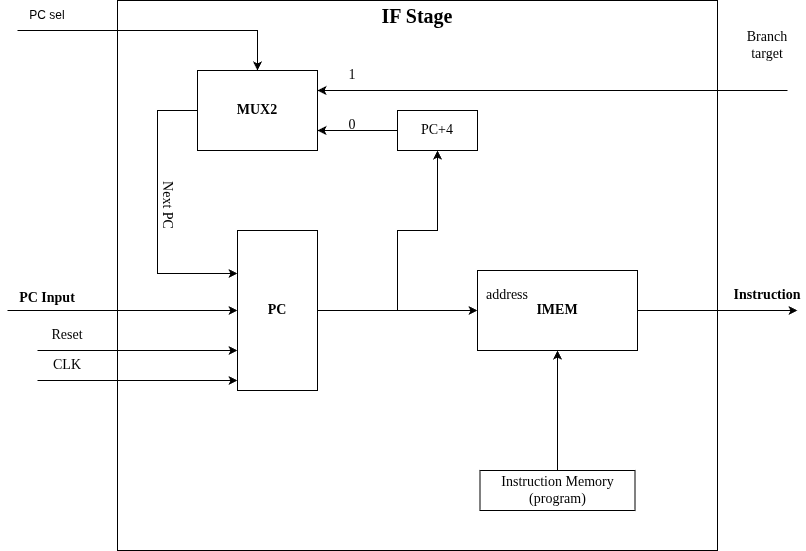

The diagram above was exported from draw.io. Its source (the exported page's mxGraphModel, read from the mxfile embedded in the PNG):
<mxGraphModel dx="1348" dy="759" grid="1" gridSize="10" guides="1" tooltips="1" connect="1" arrows="1" fold="1" page="1" pageScale="1" pageWidth="827" pageHeight="583" math="0" shadow="0">
  <root>
    <mxCell id="0" />
    <mxCell id="1" parent="0" />
    <mxCell id="x4_WGDt84Wvf4Raxh3la-15" parent="1" style="rounded=0;whiteSpace=wrap;html=1;movable=1;resizable=1;rotatable=1;deletable=1;editable=1;locked=0;connectable=1;" value="" vertex="1">
      <mxGeometry height="550" width="600" x="120" y="17" as="geometry" />
    </mxCell>
    <mxCell id="x4_WGDt84Wvf4Raxh3la-3" edge="1" parent="1" source="x4_WGDt84Wvf4Raxh3la-1" style="edgeStyle=orthogonalEdgeStyle;rounded=0;orthogonalLoop=1;jettySize=auto;html=1;fontFamily=Times New Roman;fontSize=14;" target="x4_WGDt84Wvf4Raxh3la-2">
      <mxGeometry relative="1" as="geometry" />
    </mxCell>
    <mxCell id="x4_WGDt84Wvf4Raxh3la-1" parent="1" style="rounded=0;whiteSpace=wrap;html=1;fontFamily=Times New Roman;fontSize=14;" value="&lt;b&gt;PC&lt;/b&gt;" vertex="1">
      <mxGeometry height="160" width="80" x="240" y="247" as="geometry" />
    </mxCell>
    <mxCell id="x4_WGDt84Wvf4Raxh3la-8" edge="1" parent="1" source="x4_WGDt84Wvf4Raxh3la-2" style="edgeStyle=orthogonalEdgeStyle;rounded=0;orthogonalLoop=1;jettySize=auto;html=1;fontFamily=Times New Roman;fontSize=14;">
      <mxGeometry relative="1" as="geometry">
        <mxPoint x="800" y="327" as="targetPoint" />
      </mxGeometry>
    </mxCell>
    <mxCell id="x4_WGDt84Wvf4Raxh3la-2" parent="1" style="rounded=0;whiteSpace=wrap;html=1;fontFamily=Times New Roman;fontSize=14;" value="&lt;b&gt;IMEM&lt;/b&gt;" vertex="1">
      <mxGeometry height="80" width="160" x="480" y="287" as="geometry" />
    </mxCell>
    <mxCell id="x4_WGDt84Wvf4Raxh3la-4" edge="1" parent="1" style="endArrow=classic;html=1;rounded=0;entryX=0;entryY=0.75;entryDx=0;entryDy=0;fontFamily=Times New Roman;fontSize=14;" target="x4_WGDt84Wvf4Raxh3la-1" value="">
      <mxGeometry height="50" relative="1" width="50" as="geometry">
        <mxPoint x="40" y="367" as="sourcePoint" />
        <mxPoint x="670" y="427" as="targetPoint" />
      </mxGeometry>
    </mxCell>
    <mxCell id="x4_WGDt84Wvf4Raxh3la-5" edge="1" parent="1" style="endArrow=classic;html=1;rounded=0;entryX=0;entryY=0.75;entryDx=0;entryDy=0;fontFamily=Times New Roman;fontSize=14;" value="">
      <mxGeometry height="50" relative="1" width="50" as="geometry">
        <mxPoint x="40" y="397" as="sourcePoint" />
        <mxPoint x="240" y="397" as="targetPoint" />
      </mxGeometry>
    </mxCell>
    <mxCell id="x4_WGDt84Wvf4Raxh3la-6" edge="1" parent="1" source="x4_WGDt84Wvf4Raxh3la-7" style="endArrow=classic;html=1;rounded=0;entryX=0.5;entryY=1;entryDx=0;entryDy=0;exitX=0.5;exitY=0;exitDx=0;exitDy=0;fontFamily=Times New Roman;fontSize=14;" target="x4_WGDt84Wvf4Raxh3la-2" value="">
      <mxGeometry height="50" relative="1" width="50" as="geometry">
        <mxPoint x="560" y="487" as="sourcePoint" />
        <mxPoint x="440" y="447" as="targetPoint" />
      </mxGeometry>
    </mxCell>
    <mxCell id="x4_WGDt84Wvf4Raxh3la-7" parent="1" style="rounded=0;whiteSpace=wrap;html=1;fontFamily=Times New Roman;fontSize=14;" value="Instruction Memory&lt;div&gt;(program)&lt;/div&gt;" vertex="1">
      <mxGeometry height="40" width="155" x="482.5" y="487" as="geometry" />
    </mxCell>
    <mxCell id="x4_WGDt84Wvf4Raxh3la-13" edge="1" parent="1" source="x4_WGDt84Wvf4Raxh3la-9" style="edgeStyle=orthogonalEdgeStyle;rounded=0;orthogonalLoop=1;jettySize=auto;html=1;fontFamily=Times New Roman;fontSize=14;" target="x4_WGDt84Wvf4Raxh3la-1">
      <mxGeometry relative="1" as="geometry">
        <Array as="points">
          <mxPoint x="160" y="127" />
          <mxPoint x="160" y="290" />
        </Array>
        <mxPoint x="230" y="327" as="targetPoint" />
      </mxGeometry>
    </mxCell>
    <mxCell id="x4_WGDt84Wvf4Raxh3la-9" parent="1" style="rounded=0;whiteSpace=wrap;html=1;fontFamily=Times New Roman;fontSize=14;" value="&lt;b&gt;MUX2&lt;/b&gt;" vertex="1">
      <mxGeometry height="80" width="120" x="200" y="87" as="geometry" />
    </mxCell>
    <mxCell id="x4_WGDt84Wvf4Raxh3la-11" edge="1" parent="1" source="x4_WGDt84Wvf4Raxh3la-10" style="edgeStyle=orthogonalEdgeStyle;rounded=0;orthogonalLoop=1;jettySize=auto;html=1;entryX=1;entryY=0.75;entryDx=0;entryDy=0;fontFamily=Times New Roman;fontSize=14;" target="x4_WGDt84Wvf4Raxh3la-9">
      <mxGeometry relative="1" as="geometry" />
    </mxCell>
    <mxCell id="x4_WGDt84Wvf4Raxh3la-10" parent="1" style="rounded=0;whiteSpace=wrap;html=1;fontFamily=Times New Roman;fontSize=14;" value="PC+4" vertex="1">
      <mxGeometry height="40" width="80" x="400" y="127" as="geometry" />
    </mxCell>
    <mxCell id="x4_WGDt84Wvf4Raxh3la-12" edge="1" parent="1" style="endArrow=classic;html=1;rounded=0;entryX=1;entryY=0.25;entryDx=0;entryDy=0;fontFamily=Times New Roman;fontSize=14;" target="x4_WGDt84Wvf4Raxh3la-9" value="">
      <mxGeometry height="50" relative="1" width="50" as="geometry">
        <Array as="points">
          <mxPoint x="350" y="107" />
        </Array>
        <mxPoint x="790" y="107" as="sourcePoint" />
        <mxPoint x="310" y="147" as="targetPoint" />
      </mxGeometry>
    </mxCell>
    <mxCell id="x4_WGDt84Wvf4Raxh3la-14" edge="1" parent="1" style="endArrow=classic;html=1;rounded=0;entryX=0.5;entryY=1;entryDx=0;entryDy=0;fontFamily=Times New Roman;fontSize=14;" target="x4_WGDt84Wvf4Raxh3la-10" value="">
      <mxGeometry height="50" relative="1" width="50" as="geometry">
        <Array as="points">
          <mxPoint x="400" y="247" />
          <mxPoint x="440" y="247" />
        </Array>
        <mxPoint x="400" y="327" as="sourcePoint" />
        <mxPoint x="360" y="327" as="targetPoint" />
      </mxGeometry>
    </mxCell>
    <mxCell id="x4_WGDt84Wvf4Raxh3la-16" parent="1" style="text;html=1;whiteSpace=wrap;strokeColor=none;fillColor=none;align=center;verticalAlign=middle;rounded=0;fontFamily=Times New Roman;fontSize=14;" value="Reset" vertex="1">
      <mxGeometry height="30" width="60" x="40" y="337" as="geometry" />
    </mxCell>
    <mxCell id="x4_WGDt84Wvf4Raxh3la-17" parent="1" style="text;html=1;whiteSpace=wrap;strokeColor=none;fillColor=none;align=center;verticalAlign=middle;rounded=0;fontFamily=Times New Roman;fontSize=14;" value="CLK" vertex="1">
      <mxGeometry height="30" width="60" x="40" y="367" as="geometry" />
    </mxCell>
    <mxCell id="x4_WGDt84Wvf4Raxh3la-18" parent="1" style="text;html=1;whiteSpace=wrap;strokeColor=none;fillColor=none;align=center;verticalAlign=middle;rounded=0;rotation=90;fontFamily=Times New Roman;fontSize=14;" value="Next PC" vertex="1">
      <mxGeometry height="30" width="60" x="140" y="207" as="geometry" />
    </mxCell>
    <mxCell id="x4_WGDt84Wvf4Raxh3la-19" parent="1" style="text;html=1;whiteSpace=wrap;strokeColor=none;fillColor=none;align=center;verticalAlign=middle;rounded=0;fontFamily=Times New Roman;fontSize=14;" value="1" vertex="1">
      <mxGeometry height="30" width="60" x="325" y="77" as="geometry" />
    </mxCell>
    <mxCell id="x4_WGDt84Wvf4Raxh3la-21" parent="1" style="text;html=1;whiteSpace=wrap;strokeColor=none;fillColor=none;align=center;verticalAlign=middle;rounded=0;fontFamily=Times New Roman;fontSize=14;" value="0" vertex="1">
      <mxGeometry height="30" width="30" x="340" y="127" as="geometry" />
    </mxCell>
    <mxCell id="x4_WGDt84Wvf4Raxh3la-22" parent="1" style="text;html=1;whiteSpace=wrap;strokeColor=none;fillColor=none;align=center;verticalAlign=middle;rounded=0;fontFamily=Times New Roman;fontSize=14;" value="Branch target" vertex="1">
      <mxGeometry height="30" width="60" x="740" y="47" as="geometry" />
    </mxCell>
    <mxCell id="x4_WGDt84Wvf4Raxh3la-23" parent="1" style="text;html=1;whiteSpace=wrap;strokeColor=none;fillColor=none;align=center;verticalAlign=middle;rounded=0;fontFamily=Times New Roman;fontSize=14;" value="address" vertex="1">
      <mxGeometry height="30" width="60" x="480" y="297" as="geometry" />
    </mxCell>
    <mxCell id="x4_WGDt84Wvf4Raxh3la-24" parent="1" style="text;html=1;whiteSpace=wrap;strokeColor=none;fillColor=none;align=center;verticalAlign=middle;rounded=0;fontFamily=Times New Roman;fontSize=14;" value="&lt;b&gt;Instruction&lt;/b&gt;" vertex="1">
      <mxGeometry height="30" width="60" x="740" y="297" as="geometry" />
    </mxCell>
    <mxCell id="x4_WGDt84Wvf4Raxh3la-25" parent="1" style="text;html=1;whiteSpace=wrap;strokeColor=none;fillColor=none;align=center;verticalAlign=middle;rounded=0;" value="&lt;b&gt;&lt;font face=&quot;Times New Roman&quot; style=&quot;font-size: 20px;&quot;&gt;IF Stage&lt;/font&gt;&lt;/b&gt;" vertex="1">
      <mxGeometry height="30" width="600" x="120" y="17" as="geometry" />
    </mxCell>
    <mxCell id="7_7zH2yaA8NGUCyeIt51-1" edge="1" parent="1" style="endArrow=classic;html=1;rounded=0;entryX=0.5;entryY=0;entryDx=0;entryDy=0;curved=0;" target="x4_WGDt84Wvf4Raxh3la-9" value="">
      <mxGeometry height="50" relative="1" width="50" as="geometry">
        <Array as="points">
          <mxPoint x="260" y="47" />
        </Array>
        <mxPoint x="20" y="47" as="sourcePoint" />
        <mxPoint x="420" y="306.37" as="targetPoint" />
      </mxGeometry>
    </mxCell>
    <mxCell id="7_7zH2yaA8NGUCyeIt51-2" parent="1" style="text;html=1;whiteSpace=wrap;strokeColor=none;fillColor=none;align=center;verticalAlign=middle;rounded=0;" value="PC sel" vertex="1">
      <mxGeometry height="30" width="60" x="20" y="17" as="geometry" />
    </mxCell>
    <mxCell id="AOCP3a6QdcVRjmkwU07V-1" edge="1" parent="1" style="endArrow=classic;html=1;rounded=0;entryX=0;entryY=0.75;entryDx=0;entryDy=0;fontFamily=Times New Roman;fontSize=14;" value="">
      <mxGeometry height="50" relative="1" width="50" as="geometry">
        <mxPoint x="10" y="327" as="sourcePoint" />
        <mxPoint x="240" y="327" as="targetPoint" />
      </mxGeometry>
    </mxCell>
    <mxCell id="AOCP3a6QdcVRjmkwU07V-2" parent="1" style="text;html=1;whiteSpace=wrap;strokeColor=none;fillColor=none;align=center;verticalAlign=middle;rounded=0;" value="&lt;font face=&quot;Times New Roman&quot; style=&quot;font-size: 14px;&quot;&gt;&lt;b&gt;PC Input&lt;/b&gt;&lt;/font&gt;" vertex="1">
      <mxGeometry height="30" width="60" x="20" y="300" as="geometry" />
    </mxCell>
  </root>
</mxGraphModel>